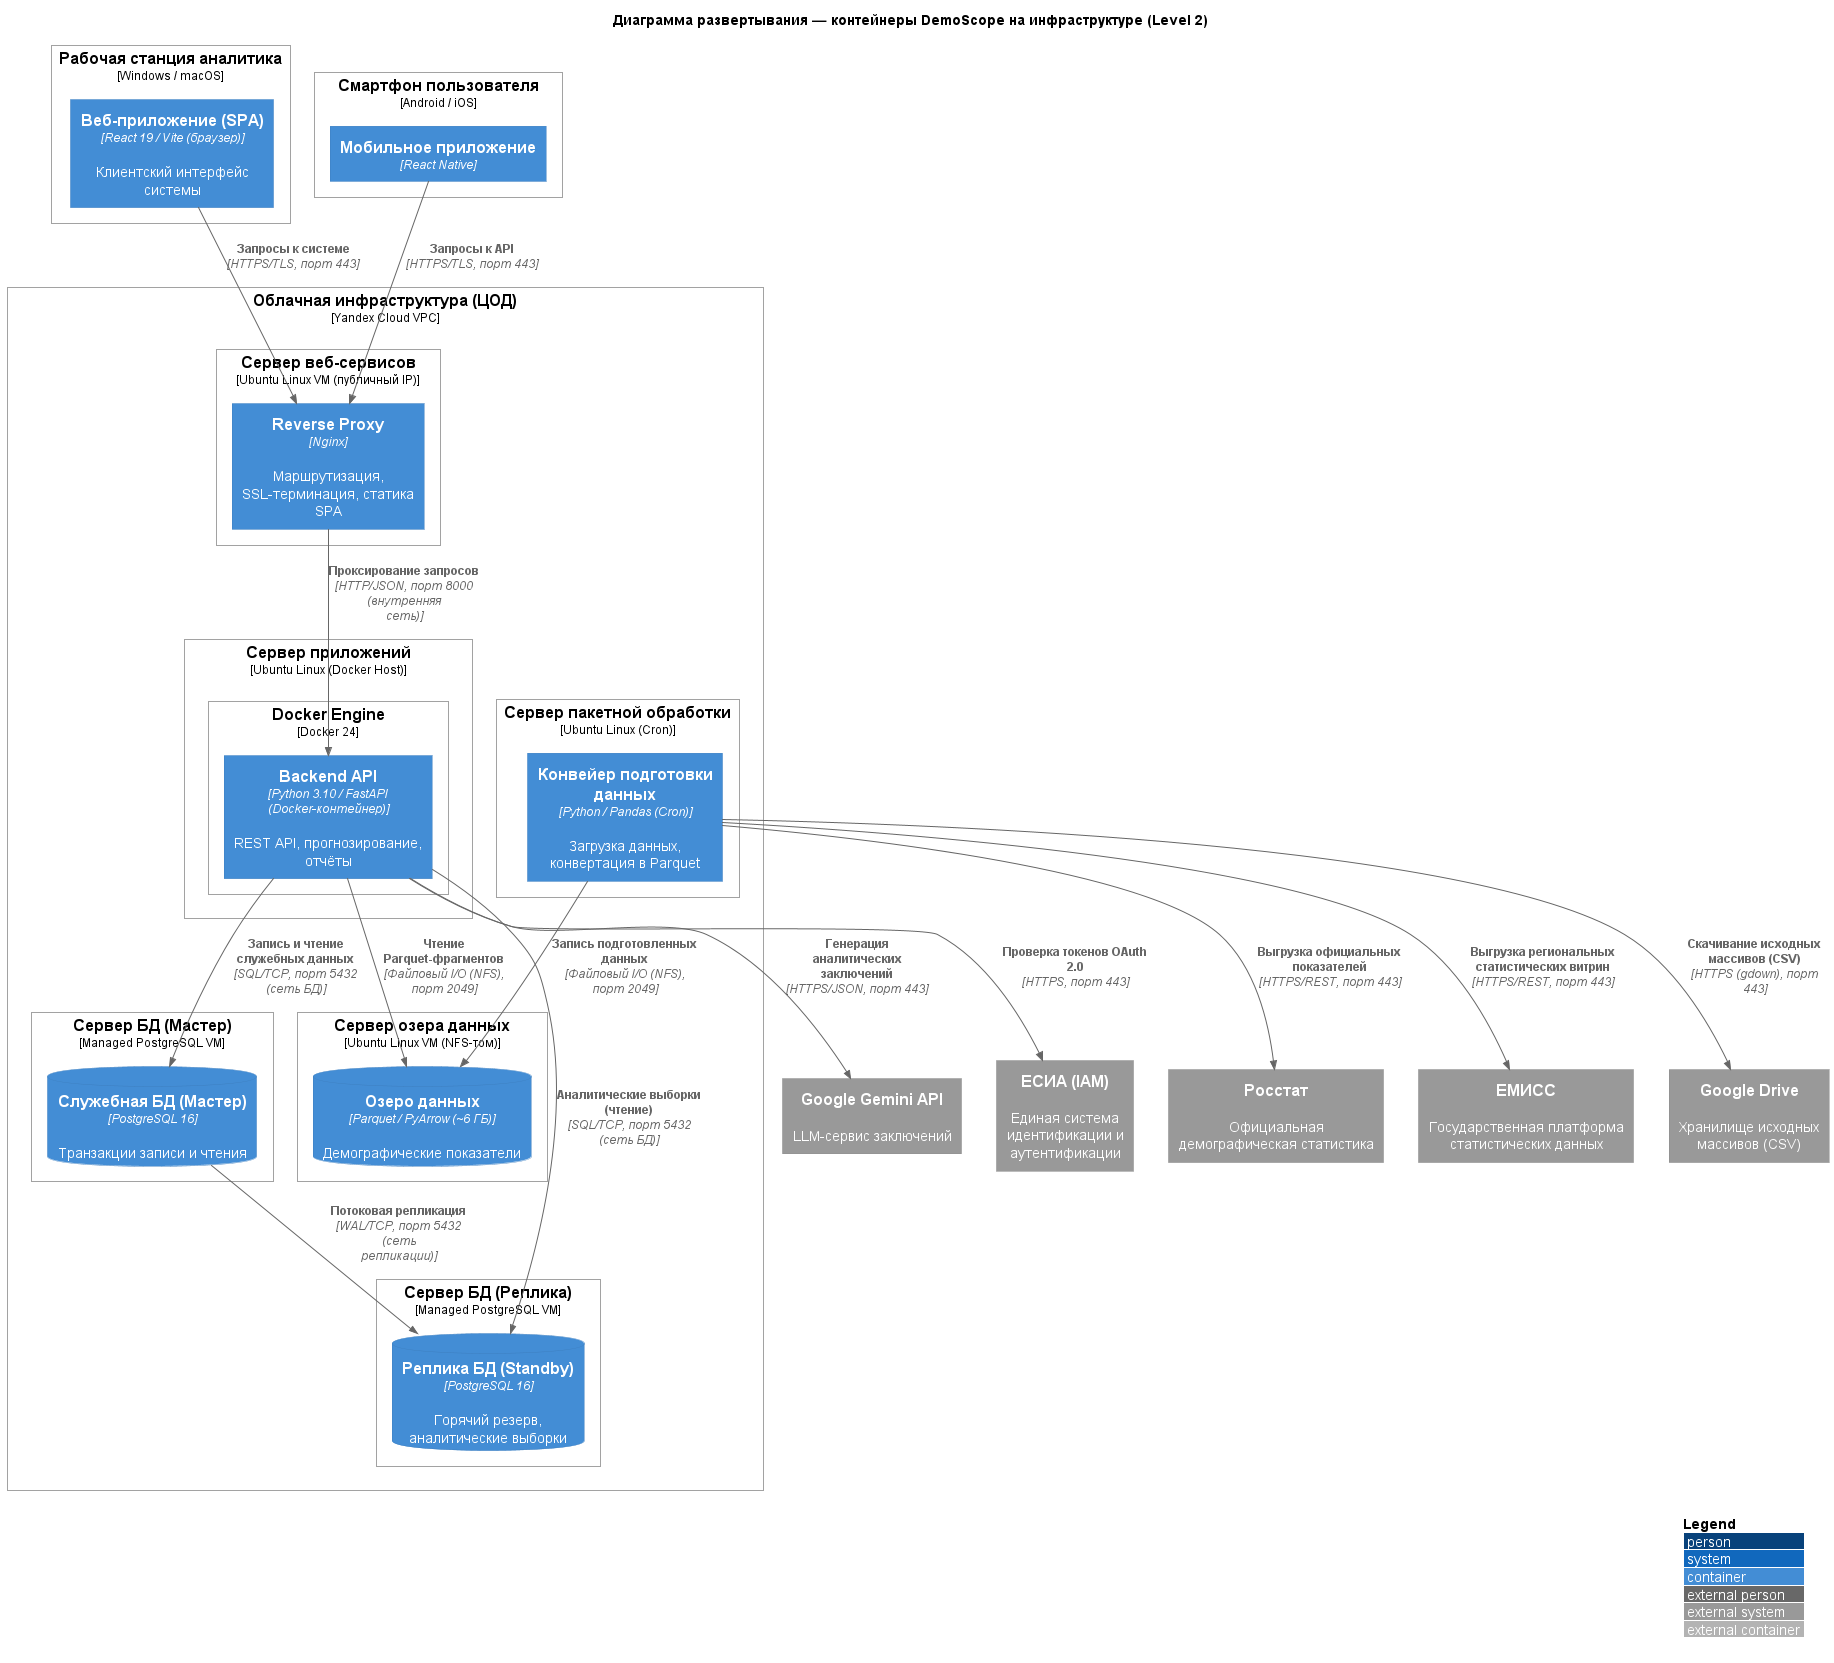

The diagram above was rendered by PlantUML. Its source (embedded in the PNG):
@startuml
!include c:/Fvus/ИСИТ_3_семестр/tools/C4-PlantUML/C4_Deployment.puml
LAYOUT_WITH_LEGEND()

title Диаграмма развертывания — контейнеры DemoScope на инфраструктуре (Level 2)

' === Клиентские узлы ===
Deployment_Node(pc, "Рабочая станция аналитика", "Windows / macOS") {
  Container(web_app, "Веб-приложение (SPA)", "React 19 / Vite (браузер)", "Клиентский интерфейс системы")
}
Deployment_Node(smartphone, "Смартфон пользователя", "Android / iOS") {
  Container(mobile_app, "Мобильное приложение", "React Native")
}

' === Облачная инфраструктура ===
Deployment_Node(cloud, "Облачная инфраструктура (ЦОД)", "Yandex Cloud VPC") {

  Deployment_Node(vm_web, "Сервер веб-сервисов", "Ubuntu Linux VM (публичный IP)") {
    Container(nginx, "Reverse Proxy", "Nginx", "Маршрутизация, SSL-терминация, статика SPA")
  }

  Deployment_Node(vm_app, "Сервер приложений", "Ubuntu Linux (Docker Host)") {
    Deployment_Node(docker, "Docker Engine", "Docker 24") {
      Container(api_backend, "Backend API", "Python 3.10 / FastAPI (Docker-контейнер)", "REST API, прогнозирование, отчёты")
    }
  }

  Deployment_Node(vm_batch, "Сервер пакетной обработки", "Ubuntu Linux (Cron)") {
    Container(data_pipeline, "Конвейер подготовки данных", "Python / Pandas (Cron)", "Загрузка данных, конвертация в Parquet")
  }

  Deployment_Node(vm_data, "Сервер озера данных", "Ubuntu Linux VM (NFS-том)") {
    ContainerDb(data_store, "Озеро данных", "Parquet / PyArrow (~6 ГБ)", "Демографические показатели")
  }

  Deployment_Node(vm_db_master, "Сервер БД (Мастер)", "Managed PostgreSQL VM") {
    ContainerDb(db_master, "Служебная БД (Мастер)", "PostgreSQL 16", "Транзакции записи и чтения")
  }
  Deployment_Node(vm_db_replica, "Сервер БД (Реплика)", "Managed PostgreSQL VM") {
    ContainerDb(db_replica, "Реплика БД (Standby)", "PostgreSQL 16", "Горячий резерв, аналитические выборки")
  }
}

' === Внешние системы ===
System_Ext(rosstat, "Росстат", "Официальная демографическая статистика")
System_Ext(emiss, "ЕМИСС", "Государственная платформа статистических данных")
System_Ext(gdrive, "Google Drive", "Хранилище исходных массивов (CSV)")
System_Ext(gemini_api, "Google Gemini API", "LLM-сервис заключений")
System_Ext(esia, "ЕСИА (IAM)", "Единая система идентификации и аутентификации")

' === Сетевые взаимодействия (протоколы, порты, шифрование) ===
Rel(web_app, nginx, "Запросы к системе", "HTTPS/TLS, порт 443")
Rel(mobile_app, nginx, "Запросы к API", "HTTPS/TLS, порт 443")
Rel(nginx, api_backend, "Проксирование запросов", "HTTP/JSON, порт 8000 (внутренняя сеть)")
Rel(api_backend, db_master, "Запись и чтение служебных данных", "SQL/TCP, порт 5432 (сеть БД)")
Rel(db_master, db_replica, "Потоковая репликация", "WAL/TCP, порт 5432 (сеть репликации)")
Rel(api_backend, db_replica, "Аналитические выборки (чтение)", "SQL/TCP, порт 5432 (сеть БД)")
Rel(api_backend, data_store, "Чтение Parquet-фрагментов", "Файловый I/O (NFS), порт 2049")
Rel(data_pipeline, rosstat, "Выгрузка официальных показателей", "HTTPS/REST, порт 443")
Rel(data_pipeline, emiss, "Выгрузка региональных статистических витрин", "HTTPS/REST, порт 443")
Rel(data_pipeline, gdrive, "Скачивание исходных массивов (CSV)", "HTTPS (gdown), порт 443")
Rel(data_pipeline, data_store, "Запись подготовленных данных", "Файловый I/O (NFS), порт 2049")
Rel(api_backend, gemini_api, "Генерация аналитических заключений", "HTTPS/JSON, порт 443")
Rel(api_backend, esia, "Проверка токенов OAuth 2.0", "HTTPS, порт 443")
@enduml